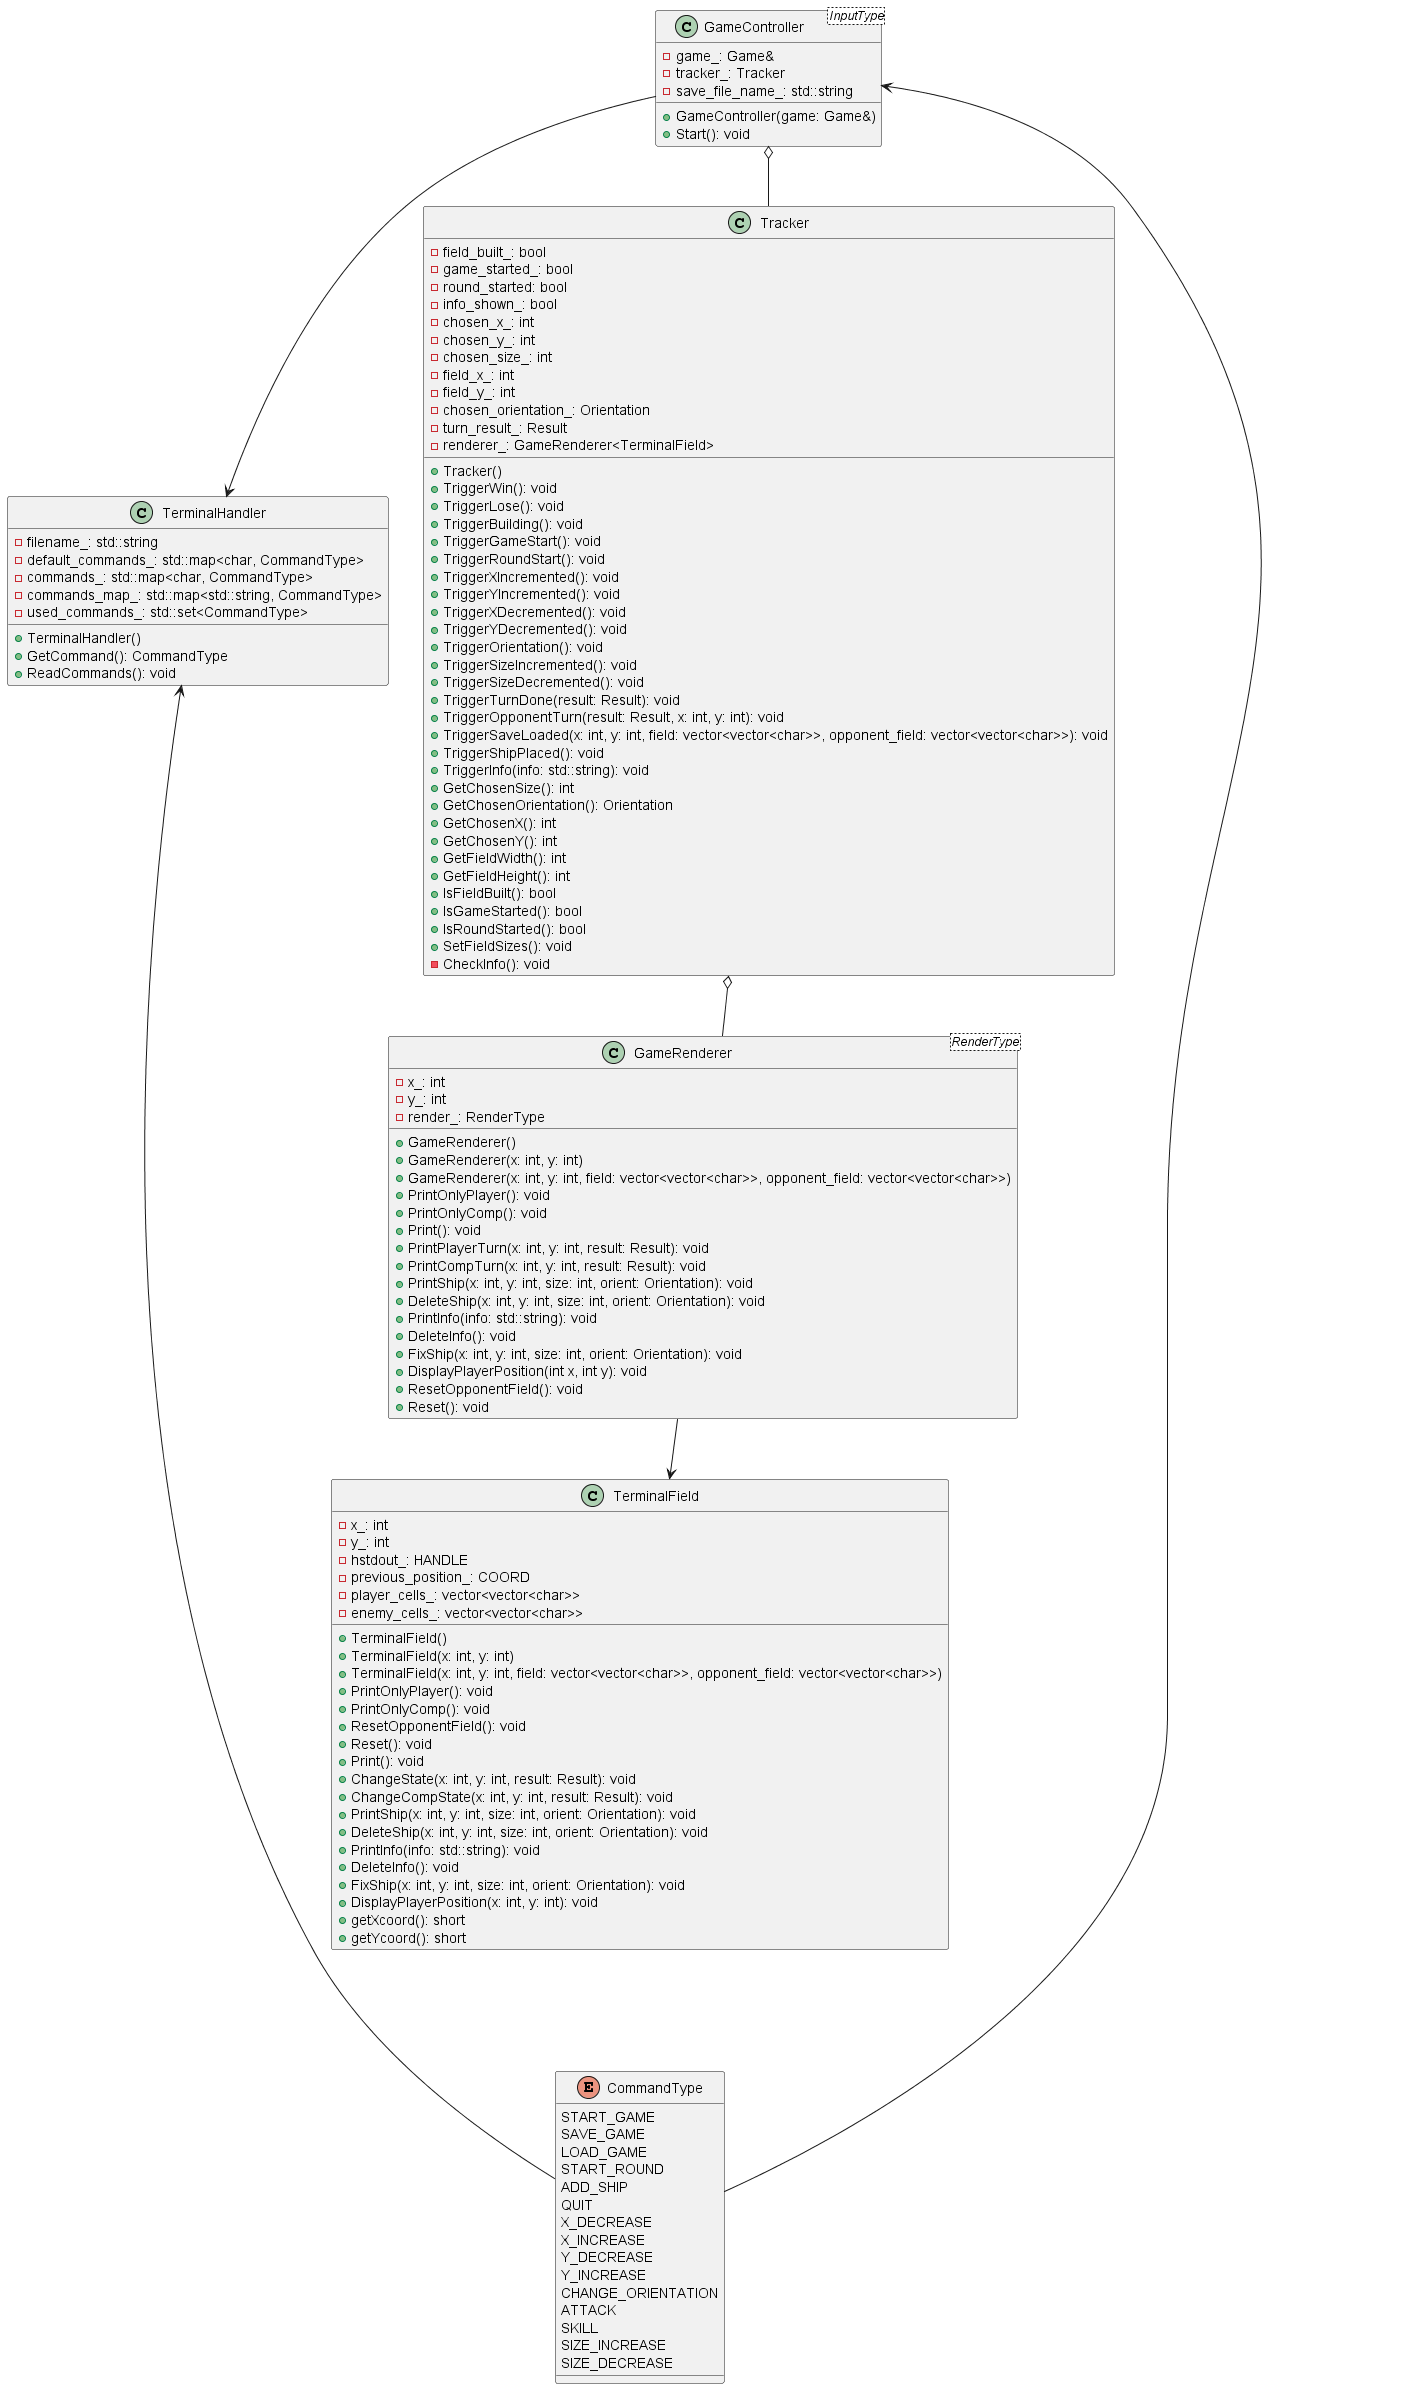

The diagram above was rendered by PlantUML. Its source (embedded in the PNG):
@startuml Lab4

class GameController<InputType>{
  +GameController(game: Game&)
  +Start(): void
  
  -game_: Game&
  -tracker_: Tracker
  -save_file_name_: std::string
}

class GameRenderer<RenderType>{
  +GameRenderer()
  +GameRenderer(x: int, y: int)
  +GameRenderer(x: int, y: int, field: vector<vector<char>>, opponent_field: vector<vector<char>>)
  +PrintOnlyPlayer(): void
  +PrintOnlyComp(): void
  +Print(): void
  +PrintPlayerTurn(x: int, y: int, result: Result): void
  +PrintCompTurn(x: int, y: int, result: Result): void
  +PrintShip(x: int, y: int, size: int, orient: Orientation): void
  +DeleteShip(x: int, y: int, size: int, orient: Orientation): void
  +PrintInfo(info: std::string): void
  +DeleteInfo(): void
  +FixShip(x: int, y: int, size: int, orient: Orientation): void
  +DisplayPlayerPosition(int x, int y): void
  +ResetOpponentField(): void
  +Reset(): void

  -x_: int 
  -y_: int
  -render_: RenderType
}

enum CommandType {
  START_GAME
  SAVE_GAME
  LOAD_GAME
  START_ROUND
  ADD_SHIP
  QUIT
  X_DECREASE
  X_INCREASE
  Y_DECREASE
  Y_INCREASE 
  CHANGE_ORIENTATION
  ATTACK
  SKILL
  SIZE_INCREASE
  SIZE_DECREASE
}

class TerminalHandler {
  +TerminalHandler()
  +GetCommand(): CommandType
  +ReadCommands(): void

  -filename_: std::string
  -default_commands_: std::map<char, CommandType>
  -commands_: std::map<char, CommandType> 
  -commands_map_: std::map<std::string, CommandType> 
  -used_commands_: std::set<CommandType>
}

class TerminalField {
  +TerminalField()
  +TerminalField(x: int, y: int)
  +TerminalField(x: int, y: int, field: vector<vector<char>>, opponent_field: vector<vector<char>>)
  +PrintOnlyPlayer(): void
  +PrintOnlyComp(): void
  +ResetOpponentField(): void
  +Reset(): void
  +Print(): void
  +ChangeState(x: int, y: int, result: Result): void
  +ChangeCompState(x: int, y: int, result: Result): void
  +PrintShip(x: int, y: int, size: int, orient: Orientation): void
  +DeleteShip(x: int, y: int, size: int, orient: Orientation): void
  +PrintInfo(info: std::string): void
  +DeleteInfo(): void
  +FixShip(x: int, y: int, size: int, orient: Orientation): void
  +DisplayPlayerPosition(x: int, y: int): void
  +getXcoord(): short
  +getYcoord(): short

  -x_: int
  -y_: int
  -hstdout_: HANDLE
  -previous_position_: COORD
  -player_cells_: vector<vector<char>> 
  -enemy_cells_: vector<vector<char>>
}

class Tracker {
  +Tracker()
  +TriggerWin(): void
  +TriggerLose(): void
  +TriggerBuilding(): void
  +TriggerGameStart(): void
  +TriggerRoundStart(): void
  +TriggerXIncremented(): void
  +TriggerYIncremented(): void
  +TriggerXDecremented(): void
  +TriggerYDecremented(): void
  +TriggerOrientation(): void
  +TriggerSizeIncremented(): void
  +TriggerSizeDecremented(): void
  +TriggerTurnDone(result: Result): void
  +TriggerOpponentTurn(result: Result, x: int, y: int): void
  +TriggerSaveLoaded(x: int, y: int, field: vector<vector<char>>, opponent_field: vector<vector<char>>): void
  +TriggerShipPlaced(): void
  +TriggerInfo(info: std::string): void
  +GetChosenSize(): int
  +GetChosenOrientation(): Orientation
  +GetChosenX(): int
  +GetChosenY(): int
  +GetFieldWidth(): int
  +GetFieldHeight(): int
  +IsFieldBuilt(): bool
  +IsGameStarted(): bool
  +IsRoundStarted(): bool
  +SetFieldSizes(): void

  -field_built_: bool
  -game_started_: bool
  -round_started: bool
  -info_shown_: bool
  -chosen_x_: int 
  -chosen_y_: int 
  -chosen_size_: int 
  -field_x_: int
  -field_y_: int
  -chosen_orientation_: Orientation
  -turn_result_: Result
  -renderer_: GameRenderer<TerminalField>
  -CheckInfo(): void
}

Tracker o-- GameRenderer
CommandType --> TerminalHandler
CommandType --> GameController
GameController o-- Tracker
GameController --> TerminalHandler
GameRenderer --> TerminalField
TerminalField ---[hidden] CommandType
TerminalHandler ---[hidden] TerminalField
@enduml